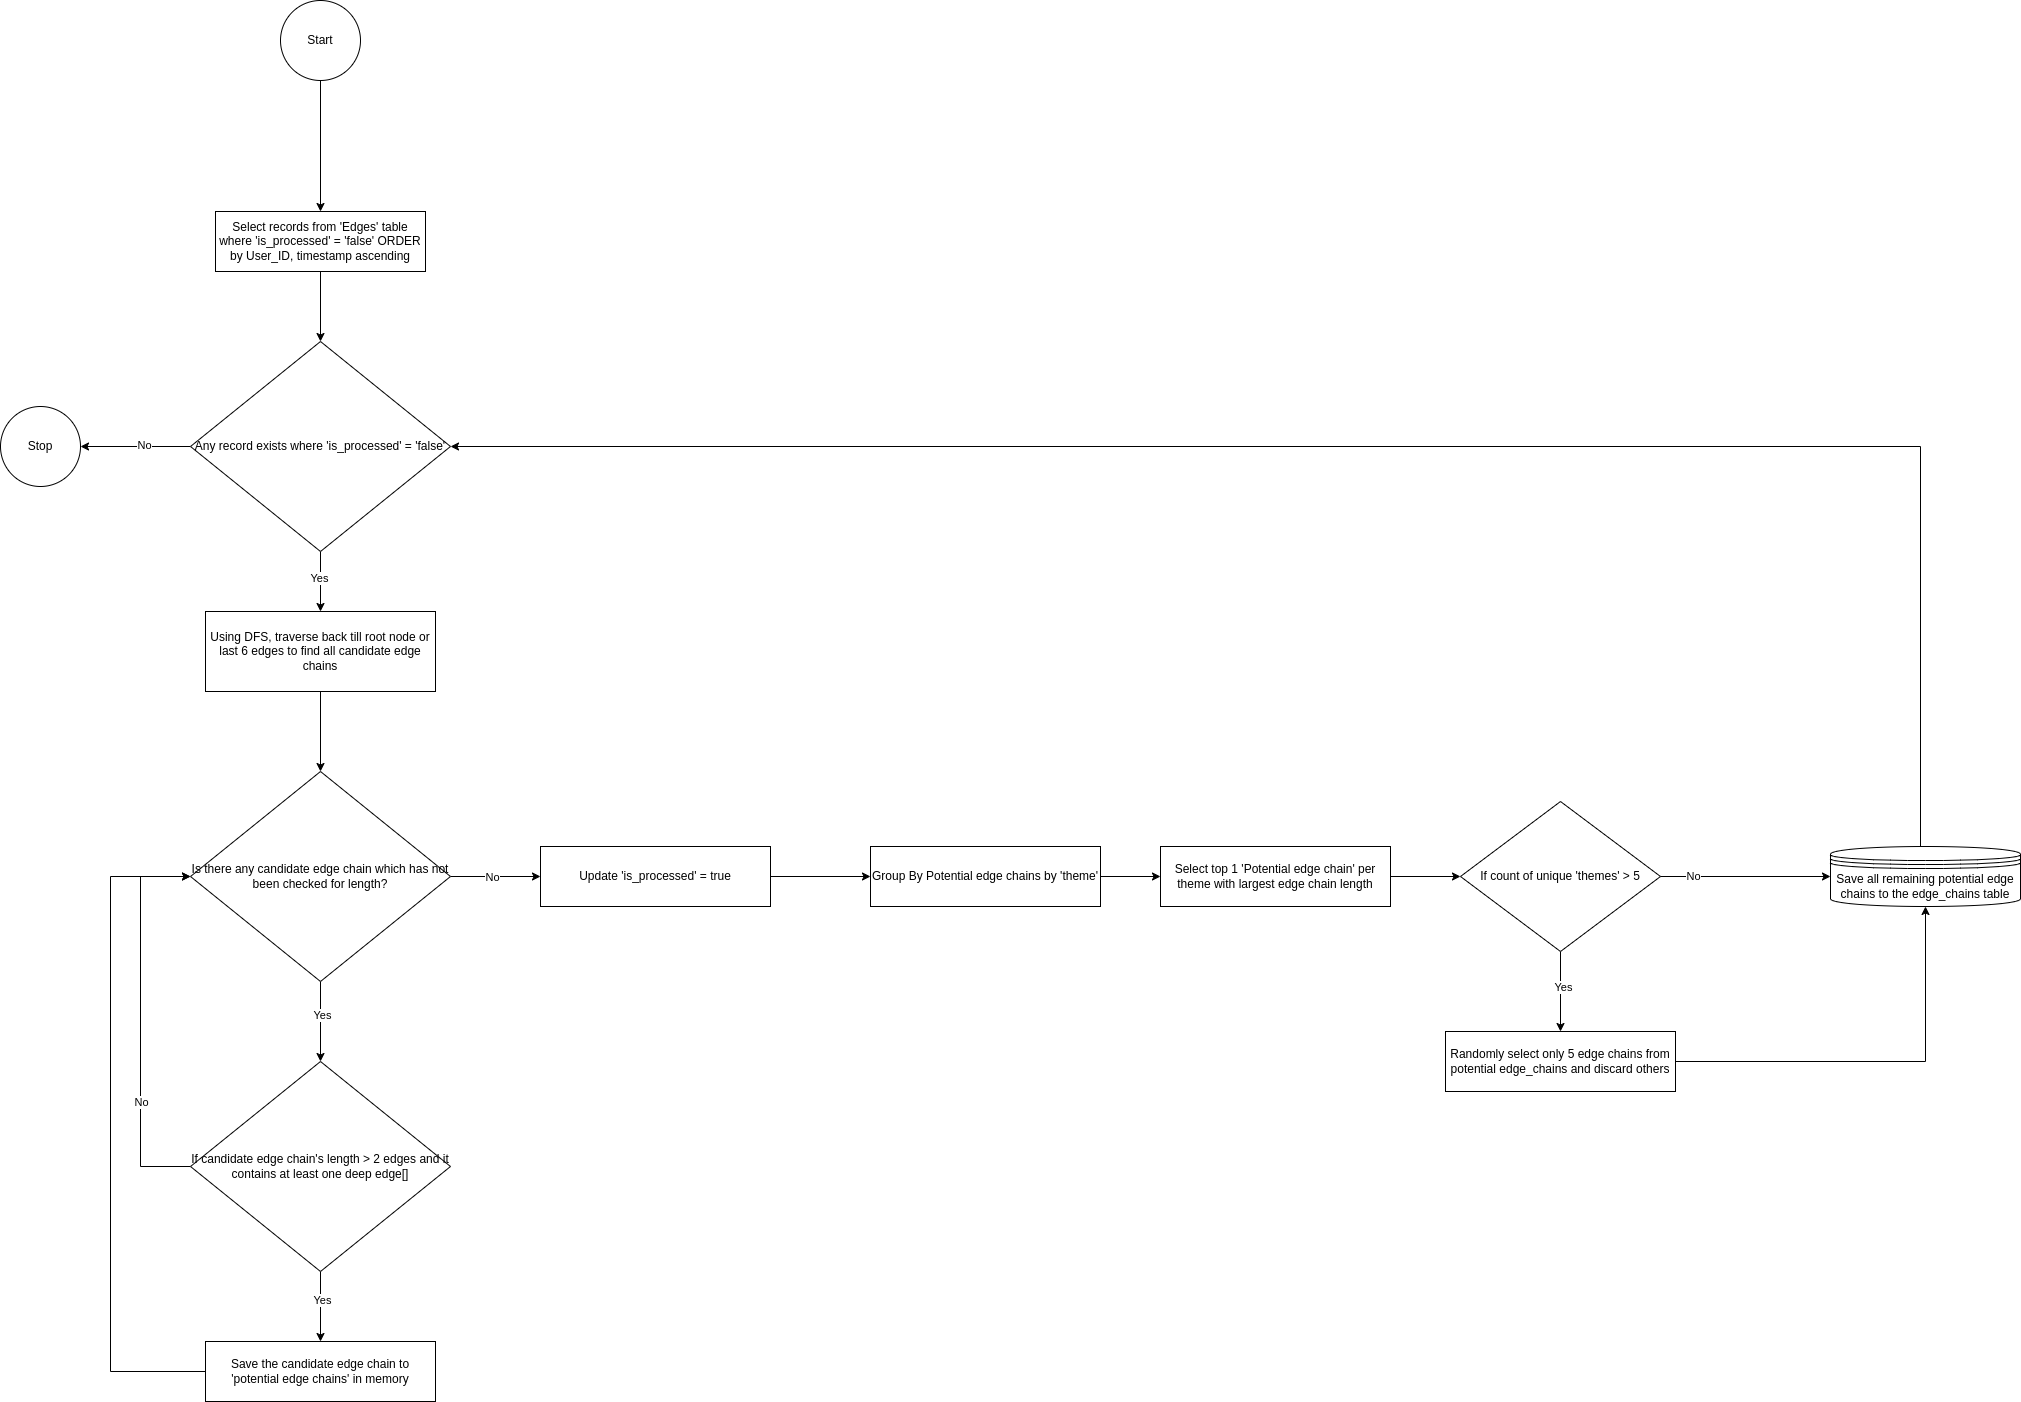

The diagram above was exported from draw.io. Its source (the exported page's mxGraphModel, read from the mxfile embedded in the PNG):
<mxGraphModel dx="2253" dy="925" grid="1" gridSize="10" guides="1" tooltips="1" connect="1" arrows="1" fold="1" page="1" pageScale="1" pageWidth="827" pageHeight="1169" math="0" shadow="0">
  <root>
    <mxCell id="0" />
    <mxCell id="1" parent="0" />
    <mxCell id="6MJ-9XF3OeHmvcFgBMIR-4" style="edgeStyle=orthogonalEdgeStyle;rounded=0;orthogonalLoop=1;jettySize=auto;html=1;entryX=0.5;entryY=0;entryDx=0;entryDy=0;" parent="1" source="AmGW3MM3uu-rKIzMP9Dx-3" target="6MJ-9XF3OeHmvcFgBMIR-3" edge="1">
      <mxGeometry relative="1" as="geometry" />
    </mxCell>
    <mxCell id="AmGW3MM3uu-rKIzMP9Dx-3" value="Start" style="ellipse;whiteSpace=wrap;html=1;aspect=fixed;" parent="1" vertex="1">
      <mxGeometry x="70" y="359" width="80" height="80" as="geometry" />
    </mxCell>
    <mxCell id="AmGW3MM3uu-rKIzMP9Dx-28" value="" style="edgeStyle=orthogonalEdgeStyle;rounded=0;orthogonalLoop=1;jettySize=auto;html=1;" parent="1" source="AmGW3MM3uu-rKIzMP9Dx-17" target="AmGW3MM3uu-rKIzMP9Dx-27" edge="1">
      <mxGeometry relative="1" as="geometry" />
    </mxCell>
    <mxCell id="AmGW3MM3uu-rKIzMP9Dx-17" value="Group By Potential edge chains by 'theme'" style="rounded=0;whiteSpace=wrap;html=1;" parent="1" vertex="1">
      <mxGeometry x="660" y="1205" width="230" height="60" as="geometry" />
    </mxCell>
    <mxCell id="AmGW3MM3uu-rKIzMP9Dx-33" value="" style="edgeStyle=orthogonalEdgeStyle;rounded=0;orthogonalLoop=1;jettySize=auto;html=1;" parent="1" source="AmGW3MM3uu-rKIzMP9Dx-27" target="AmGW3MM3uu-rKIzMP9Dx-29" edge="1">
      <mxGeometry relative="1" as="geometry" />
    </mxCell>
    <mxCell id="AmGW3MM3uu-rKIzMP9Dx-27" value="Select top 1 'Potential edge chain' per theme with largest edge chain length" style="rounded=0;whiteSpace=wrap;html=1;" parent="1" vertex="1">
      <mxGeometry x="950" y="1205" width="230" height="60" as="geometry" />
    </mxCell>
    <mxCell id="AmGW3MM3uu-rKIzMP9Dx-31" value="" style="edgeStyle=orthogonalEdgeStyle;rounded=0;orthogonalLoop=1;jettySize=auto;html=1;" parent="1" source="AmGW3MM3uu-rKIzMP9Dx-29" target="AmGW3MM3uu-rKIzMP9Dx-30" edge="1">
      <mxGeometry relative="1" as="geometry" />
    </mxCell>
    <mxCell id="AmGW3MM3uu-rKIzMP9Dx-32" value="Yes" style="edgeLabel;html=1;align=center;verticalAlign=middle;resizable=0;points=[];" parent="AmGW3MM3uu-rKIzMP9Dx-31" connectable="0" vertex="1">
      <mxGeometry x="-0.125" y="2" relative="1" as="geometry">
        <mxPoint as="offset" />
      </mxGeometry>
    </mxCell>
    <mxCell id="AmGW3MM3uu-rKIzMP9Dx-29" value="If count of unique 'themes' &amp;gt; 5" style="rhombus;whiteSpace=wrap;html=1;" parent="1" vertex="1">
      <mxGeometry x="1250" y="1160" width="200" height="150" as="geometry" />
    </mxCell>
    <mxCell id="AmGW3MM3uu-rKIzMP9Dx-37" style="edgeStyle=orthogonalEdgeStyle;rounded=0;orthogonalLoop=1;jettySize=auto;html=1;exitX=1;exitY=0.5;exitDx=0;exitDy=0;entryX=0;entryY=0.5;entryDx=0;entryDy=0;" parent="1" source="AmGW3MM3uu-rKIzMP9Dx-29" target="cliDTP7hqZ9tkSe0xJb_-1" edge="1">
      <mxGeometry relative="1" as="geometry">
        <mxPoint x="1590" y="1235" as="targetPoint" />
      </mxGeometry>
    </mxCell>
    <mxCell id="WcItVjUeVWrJKSmbl0Ea-24" value="No" style="edgeLabel;html=1;align=center;verticalAlign=middle;resizable=0;points=[];" parent="AmGW3MM3uu-rKIzMP9Dx-37" connectable="0" vertex="1">
      <mxGeometry x="-0.6286" y="1" relative="1" as="geometry">
        <mxPoint as="offset" />
      </mxGeometry>
    </mxCell>
    <mxCell id="WcItVjUeVWrJKSmbl0Ea-23" style="edgeStyle=orthogonalEdgeStyle;rounded=0;orthogonalLoop=1;jettySize=auto;html=1;entryX=0.5;entryY=1;entryDx=0;entryDy=0;" parent="1" source="AmGW3MM3uu-rKIzMP9Dx-30" target="cliDTP7hqZ9tkSe0xJb_-1" edge="1">
      <mxGeometry relative="1" as="geometry">
        <mxPoint x="1590" y="1235" as="targetPoint" />
      </mxGeometry>
    </mxCell>
    <mxCell id="AmGW3MM3uu-rKIzMP9Dx-30" value="Randomly select only 5 edge chains from potential edge_chains and discard others" style="rounded=0;whiteSpace=wrap;html=1;" parent="1" vertex="1">
      <mxGeometry x="1235" y="1390" width="230" height="60" as="geometry" />
    </mxCell>
    <mxCell id="WcItVjUeVWrJKSmbl0Ea-2" value="" style="edgeStyle=orthogonalEdgeStyle;rounded=0;orthogonalLoop=1;jettySize=auto;html=1;" parent="1" source="6MJ-9XF3OeHmvcFgBMIR-1" target="WcItVjUeVWrJKSmbl0Ea-1" edge="1">
      <mxGeometry relative="1" as="geometry" />
    </mxCell>
    <mxCell id="WcItVjUeVWrJKSmbl0Ea-3" value="Yes" style="edgeLabel;html=1;align=center;verticalAlign=middle;resizable=0;points=[];" parent="WcItVjUeVWrJKSmbl0Ea-2" connectable="0" vertex="1">
      <mxGeometry x="-0.1333" y="-2" relative="1" as="geometry">
        <mxPoint as="offset" />
      </mxGeometry>
    </mxCell>
    <mxCell id="WcItVjUeVWrJKSmbl0Ea-20" value="" style="edgeStyle=orthogonalEdgeStyle;rounded=0;orthogonalLoop=1;jettySize=auto;html=1;" parent="1" source="6MJ-9XF3OeHmvcFgBMIR-1" target="6MJ-9XF3OeHmvcFgBMIR-2" edge="1">
      <mxGeometry relative="1" as="geometry" />
    </mxCell>
    <mxCell id="WcItVjUeVWrJKSmbl0Ea-21" value="No" style="edgeLabel;html=1;align=center;verticalAlign=middle;resizable=0;points=[];" parent="WcItVjUeVWrJKSmbl0Ea-20" connectable="0" vertex="1">
      <mxGeometry x="-0.1455" y="-2" relative="1" as="geometry">
        <mxPoint as="offset" />
      </mxGeometry>
    </mxCell>
    <mxCell id="6MJ-9XF3OeHmvcFgBMIR-1" value="Any record exists where 'is_processed' = 'false'" style="rhombus;whiteSpace=wrap;html=1;" parent="1" vertex="1">
      <mxGeometry x="-20" y="700" width="260" height="210" as="geometry" />
    </mxCell>
    <UserObject label="Stop" link="data:page/id,ru_xHuuzVTxdJfql8XGf" id="6MJ-9XF3OeHmvcFgBMIR-2">
      <mxCell style="ellipse;whiteSpace=wrap;html=1;rounded=0;" parent="1" vertex="1">
        <mxGeometry x="-210" y="765" width="80" height="80" as="geometry" />
      </mxCell>
    </UserObject>
    <mxCell id="6MJ-9XF3OeHmvcFgBMIR-5" value="" style="edgeStyle=orthogonalEdgeStyle;rounded=0;orthogonalLoop=1;jettySize=auto;html=1;" parent="1" source="6MJ-9XF3OeHmvcFgBMIR-3" target="6MJ-9XF3OeHmvcFgBMIR-1" edge="1">
      <mxGeometry relative="1" as="geometry" />
    </mxCell>
    <mxCell id="6MJ-9XF3OeHmvcFgBMIR-3" value="Select records from 'Edges' table where 'is_processed' = 'false' ORDER by User_ID, timestamp ascending" style="whiteSpace=wrap;html=1;" parent="1" vertex="1">
      <mxGeometry x="5" y="570" width="210" height="60" as="geometry" />
    </mxCell>
    <mxCell id="WcItVjUeVWrJKSmbl0Ea-5" value="" style="edgeStyle=orthogonalEdgeStyle;rounded=0;orthogonalLoop=1;jettySize=auto;html=1;" parent="1" source="WcItVjUeVWrJKSmbl0Ea-1" target="WcItVjUeVWrJKSmbl0Ea-4" edge="1">
      <mxGeometry relative="1" as="geometry" />
    </mxCell>
    <mxCell id="WcItVjUeVWrJKSmbl0Ea-1" value="Using DFS, traverse back till root node or last 6 edges to find all candidate edge chains" style="rounded=0;whiteSpace=wrap;html=1;" parent="1" vertex="1">
      <mxGeometry x="-5" y="970" width="230" height="80" as="geometry" />
    </mxCell>
    <mxCell id="WcItVjUeVWrJKSmbl0Ea-7" value="" style="edgeStyle=orthogonalEdgeStyle;rounded=0;orthogonalLoop=1;jettySize=auto;html=1;" parent="1" source="WcItVjUeVWrJKSmbl0Ea-4" target="WcItVjUeVWrJKSmbl0Ea-6" edge="1">
      <mxGeometry relative="1" as="geometry" />
    </mxCell>
    <mxCell id="WcItVjUeVWrJKSmbl0Ea-8" value="Yes" style="edgeLabel;html=1;align=center;verticalAlign=middle;resizable=0;points=[];" parent="WcItVjUeVWrJKSmbl0Ea-7" connectable="0" vertex="1">
      <mxGeometry x="-0.175" y="1" relative="1" as="geometry">
        <mxPoint as="offset" />
      </mxGeometry>
    </mxCell>
    <mxCell id="WcItVjUeVWrJKSmbl0Ea-18" value="" style="edgeStyle=orthogonalEdgeStyle;rounded=0;orthogonalLoop=1;jettySize=auto;html=1;" parent="1" source="WcItVjUeVWrJKSmbl0Ea-4" target="WcItVjUeVWrJKSmbl0Ea-17" edge="1">
      <mxGeometry relative="1" as="geometry" />
    </mxCell>
    <mxCell id="WcItVjUeVWrJKSmbl0Ea-19" value="No" style="edgeLabel;html=1;align=center;verticalAlign=middle;resizable=0;points=[];" parent="WcItVjUeVWrJKSmbl0Ea-18" connectable="0" vertex="1">
      <mxGeometry x="-0.0889" relative="1" as="geometry">
        <mxPoint as="offset" />
      </mxGeometry>
    </mxCell>
    <mxCell id="WcItVjUeVWrJKSmbl0Ea-4" value="Is there any candidate edge chain which has not been checked for length?" style="rhombus;whiteSpace=wrap;html=1;" parent="1" vertex="1">
      <mxGeometry x="-20" y="1130" width="260" height="210" as="geometry" />
    </mxCell>
    <mxCell id="WcItVjUeVWrJKSmbl0Ea-11" value="" style="edgeStyle=orthogonalEdgeStyle;rounded=0;orthogonalLoop=1;jettySize=auto;html=1;" parent="1" source="WcItVjUeVWrJKSmbl0Ea-6" target="WcItVjUeVWrJKSmbl0Ea-10" edge="1">
      <mxGeometry relative="1" as="geometry" />
    </mxCell>
    <mxCell id="WcItVjUeVWrJKSmbl0Ea-12" value="Yes" style="edgeLabel;html=1;align=center;verticalAlign=middle;resizable=0;points=[];" parent="WcItVjUeVWrJKSmbl0Ea-11" connectable="0" vertex="1">
      <mxGeometry x="-0.2" y="1" relative="1" as="geometry">
        <mxPoint as="offset" />
      </mxGeometry>
    </mxCell>
    <mxCell id="WcItVjUeVWrJKSmbl0Ea-13" style="edgeStyle=orthogonalEdgeStyle;rounded=0;orthogonalLoop=1;jettySize=auto;html=1;entryX=0;entryY=0.5;entryDx=0;entryDy=0;exitX=0;exitY=0.5;exitDx=0;exitDy=0;" parent="1" source="WcItVjUeVWrJKSmbl0Ea-6" target="WcItVjUeVWrJKSmbl0Ea-4" edge="1">
      <mxGeometry relative="1" as="geometry">
        <Array as="points">
          <mxPoint x="-70" y="1525" />
          <mxPoint x="-70" y="1235" />
        </Array>
      </mxGeometry>
    </mxCell>
    <mxCell id="WcItVjUeVWrJKSmbl0Ea-14" value="No" style="edgeLabel;html=1;align=center;verticalAlign=middle;resizable=0;points=[];" parent="WcItVjUeVWrJKSmbl0Ea-13" connectable="0" vertex="1">
      <mxGeometry x="-0.4121" relative="1" as="geometry">
        <mxPoint as="offset" />
      </mxGeometry>
    </mxCell>
    <mxCell id="WcItVjUeVWrJKSmbl0Ea-6" value="If candidate edge chain's length &amp;gt; 2 edges and it contains at least one deep edge[]" style="rhombus;whiteSpace=wrap;html=1;" parent="1" vertex="1">
      <mxGeometry x="-20" y="1420" width="260" height="210" as="geometry" />
    </mxCell>
    <mxCell id="WcItVjUeVWrJKSmbl0Ea-15" style="edgeStyle=orthogonalEdgeStyle;rounded=0;orthogonalLoop=1;jettySize=auto;html=1;entryX=0;entryY=0.5;entryDx=0;entryDy=0;" parent="1" source="WcItVjUeVWrJKSmbl0Ea-10" target="WcItVjUeVWrJKSmbl0Ea-4" edge="1">
      <mxGeometry relative="1" as="geometry">
        <Array as="points">
          <mxPoint x="-100" y="1730" />
          <mxPoint x="-100" y="1235" />
        </Array>
      </mxGeometry>
    </mxCell>
    <mxCell id="WcItVjUeVWrJKSmbl0Ea-10" value="Save the candidate edge chain to 'potential edge chains' in memory" style="rounded=0;whiteSpace=wrap;html=1;" parent="1" vertex="1">
      <mxGeometry x="-5" y="1700" width="230" height="60" as="geometry" />
    </mxCell>
    <mxCell id="WcItVjUeVWrJKSmbl0Ea-22" value="" style="edgeStyle=orthogonalEdgeStyle;rounded=0;orthogonalLoop=1;jettySize=auto;html=1;" parent="1" source="WcItVjUeVWrJKSmbl0Ea-17" target="AmGW3MM3uu-rKIzMP9Dx-17" edge="1">
      <mxGeometry relative="1" as="geometry" />
    </mxCell>
    <mxCell id="WcItVjUeVWrJKSmbl0Ea-17" value="Update 'is_processed' = true" style="rounded=0;whiteSpace=wrap;html=1;" parent="1" vertex="1">
      <mxGeometry x="330" y="1205" width="230" height="60" as="geometry" />
    </mxCell>
    <mxCell id="cliDTP7hqZ9tkSe0xJb_-2" style="edgeStyle=orthogonalEdgeStyle;rounded=0;orthogonalLoop=1;jettySize=auto;html=1;entryX=1;entryY=0.5;entryDx=0;entryDy=0;" parent="1" source="cliDTP7hqZ9tkSe0xJb_-1" target="6MJ-9XF3OeHmvcFgBMIR-1" edge="1">
      <mxGeometry relative="1" as="geometry">
        <Array as="points">
          <mxPoint x="1710" y="805" />
        </Array>
      </mxGeometry>
    </mxCell>
    <mxCell id="cliDTP7hqZ9tkSe0xJb_-1" value="Save all remaining potential edge chains to the edge_chains table" style="shape=datastore;whiteSpace=wrap;html=1;" parent="1" vertex="1">
      <mxGeometry x="1620" y="1205" width="190" height="60" as="geometry" />
    </mxCell>
  </root>
</mxGraphModel>